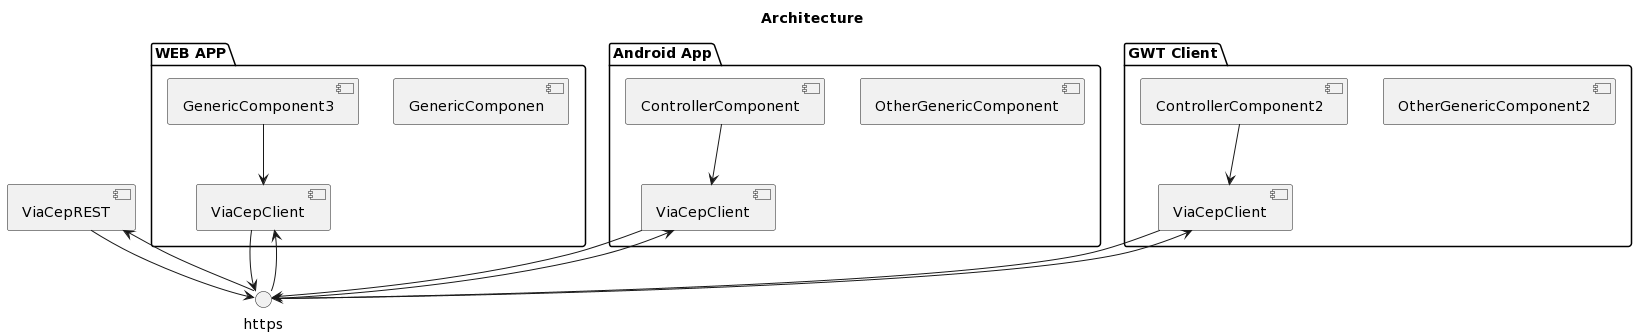

The diagram above was rendered by PlantUML. Its source (embedded in the PNG):
@startuml
title Architecture

component "ViaCepREST" as ViaCEP{
}


package "WEB APP"{
  [ViaCepClient] as CLIENT2
  [GenericComponen]
  [GenericComponent3] --> CLIENT2
}

package "Android App"{
  [ViaCepClient] as CLIENT
  [OtherGenericComponent]
  [ControllerComponent] --> CLIENT
}

package "GWT Client"{
  [ViaCepClient] as CLIENT3
  [OtherGenericComponent2]
  [ControllerComponent2] --> CLIENT3
}

https --> ViaCEP
ViaCEP --> https

https --> CLIENT
https --> CLIENT2
https --> CLIENT3

CLIENT --> https
CLIENT2 --> https
CLIENT3 --> https
@enduml